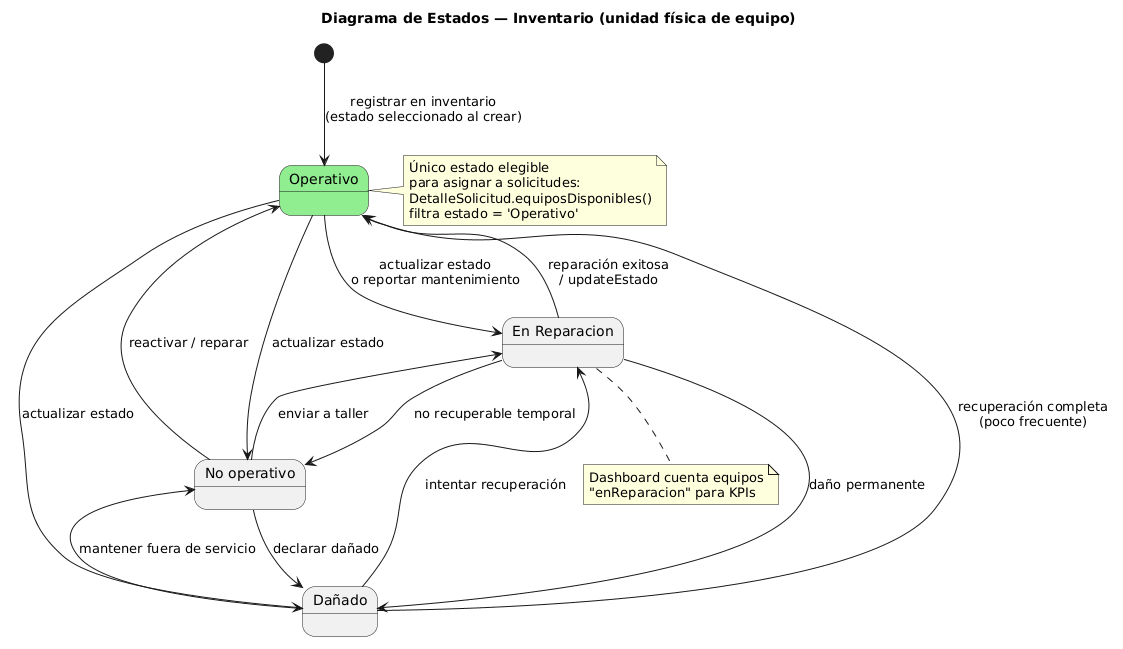

The diagram above was rendered by PlantUML. Its source (embedded in the PNG):
@startuml
title Diagrama de Estados — Inventario (unidad física de equipo)
skinparam state {
  BackgroundColor<<operativo>> LightGreen
}

[*] --> Operativo : registrar en inventario\n(estado seleccionado al crear)

state "Operativo" as Operativo <<operativo>>
state "En Reparacion" as EnReparacion
state "No operativo" as NoOperativo
state "Dañado" as Danado

Operativo --> EnReparacion : actualizar estado\no reportar mantenimiento
Operativo --> NoOperativo : actualizar estado
Operativo --> Danado : actualizar estado

EnReparacion --> Operativo : reparación exitosa\n/ updateEstado
EnReparacion --> NoOperativo : no recuperable temporal
EnReparacion --> Danado : daño permanente

NoOperativo --> Operativo : reactivar / reparar
NoOperativo --> EnReparacion : enviar a taller
NoOperativo --> Danado : declarar dañado

Danado --> EnReparacion : intentar recuperación
Danado --> NoOperativo : mantener fuera de servicio
Danado --> Operativo : recuperación completa\n(poco frecuente)

note right of Operativo
  Único estado elegible
  para asignar a solicitudes:
  DetalleSolicitud.equiposDisponibles()
  filtra estado = 'Operativo'
end note

note bottom of EnReparacion
  Dashboard cuenta equipos
  "enReparacion" para KPIs
end note
@enduml